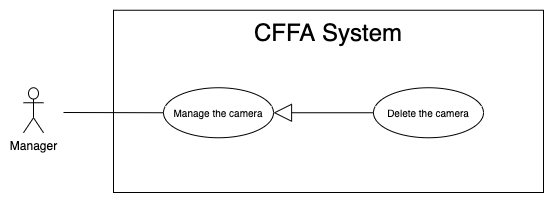

The diagram above was exported from draw.io. Its source (the exported page's mxGraphModel, read from the mxfile embedded in the PNG):
<mxGraphModel dx="946" dy="1715" grid="1" gridSize="10" guides="1" tooltips="1" connect="1" arrows="1" fold="1" page="1" pageScale="1" pageWidth="850" pageHeight="1100" math="0" shadow="0">
  <root>
    <mxCell id="lP8VThX7hf8uYe_LXnpc-0" />
    <mxCell id="lP8VThX7hf8uYe_LXnpc-1" parent="lP8VThX7hf8uYe_LXnpc-0" />
    <mxCell id="lP8VThX7hf8uYe_LXnpc-2" value="" style="rounded=0;whiteSpace=wrap;html=1;" vertex="1" parent="lP8VThX7hf8uYe_LXnpc-1">
      <mxGeometry x="140" y="-1072.25" width="430" height="182.25" as="geometry" />
    </mxCell>
    <mxCell id="lP8VThX7hf8uYe_LXnpc-3" value="&lt;span style=&quot;font-size: 24px&quot;&gt;CFFA System&lt;/span&gt;" style="text;html=1;strokeColor=none;fillColor=none;align=center;verticalAlign=middle;whiteSpace=wrap;rounded=0;" vertex="1" parent="lP8VThX7hf8uYe_LXnpc-1">
      <mxGeometry x="190" y="-1060" width="330" height="20" as="geometry" />
    </mxCell>
    <mxCell id="lP8VThX7hf8uYe_LXnpc-4" value="Manager" style="shape=umlActor;verticalLabelPosition=bottom;verticalAlign=top;html=1;outlineConnect=0;" vertex="1" parent="lP8VThX7hf8uYe_LXnpc-1">
      <mxGeometry x="50" y="-994.75" width="20" height="45" as="geometry" />
    </mxCell>
    <mxCell id="lP8VThX7hf8uYe_LXnpc-5" value="&lt;font style=&quot;font-size: 10px&quot;&gt;Manage the camera&lt;br&gt;&lt;/font&gt;" style="ellipse;whiteSpace=wrap;html=1;fillColor=#ffffff;gradientColor=none;" vertex="1" parent="lP8VThX7hf8uYe_LXnpc-1">
      <mxGeometry x="190" y="-994.75" width="110" height="50" as="geometry" />
    </mxCell>
    <mxCell id="lP8VThX7hf8uYe_LXnpc-6" value="" style="endArrow=none;html=1;rounded=0;exitX=0;exitY=0.5;exitDx=0;exitDy=0;" edge="1" parent="lP8VThX7hf8uYe_LXnpc-1" source="lP8VThX7hf8uYe_LXnpc-5">
      <mxGeometry relative="1" as="geometry">
        <mxPoint x="631" y="-872.5" as="sourcePoint" />
        <mxPoint x="90" y="-970" as="targetPoint" />
      </mxGeometry>
    </mxCell>
    <mxCell id="lP8VThX7hf8uYe_LXnpc-7" value="" style="endArrow=block;endSize=16;endFill=0;html=1;exitX=0;exitY=0.5;exitDx=0;exitDy=0;" edge="1" parent="lP8VThX7hf8uYe_LXnpc-1" source="lP8VThX7hf8uYe_LXnpc-8" target="lP8VThX7hf8uYe_LXnpc-5">
      <mxGeometry width="160" relative="1" as="geometry">
        <mxPoint x="400" y="-972.25" as="sourcePoint" />
        <mxPoint x="270.03999999999996" y="-688.1379999999999" as="targetPoint" />
      </mxGeometry>
    </mxCell>
    <mxCell id="lP8VThX7hf8uYe_LXnpc-8" value="&lt;font style=&quot;font-size: 10px&quot;&gt;Delete the camera&lt;/font&gt;" style="ellipse;whiteSpace=wrap;html=1;fillColor=#ffffff;gradientColor=none;" vertex="1" parent="lP8VThX7hf8uYe_LXnpc-1">
      <mxGeometry x="400" y="-994.75" width="110" height="50" as="geometry" />
    </mxCell>
  </root>
</mxGraphModel>